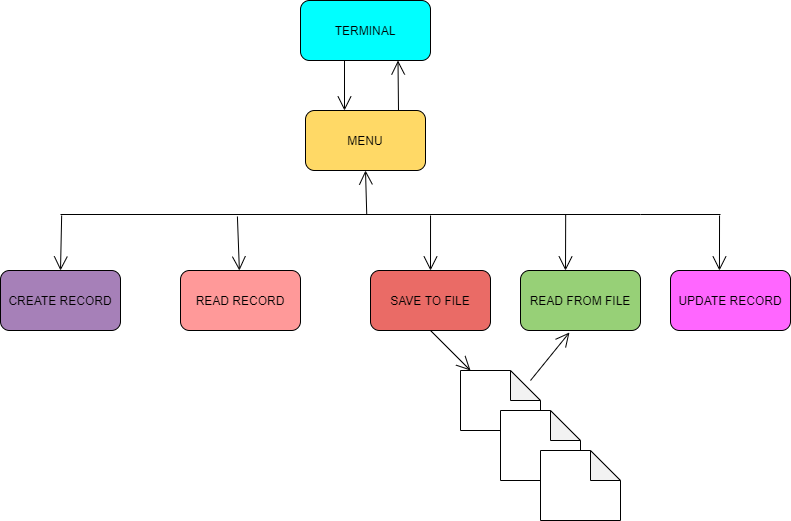

The diagram above was exported from draw.io. Its source (the exported page's mxGraphModel, read from the mxfile embedded in the PNG):
<mxGraphModel dx="868" dy="482" grid="1" gridSize="10" guides="1" tooltips="1" connect="1" arrows="1" fold="1" page="1" pageScale="1" pageWidth="850" pageHeight="1100" math="0" shadow="0">
  <root>
    <mxCell id="0" />
    <mxCell id="1" parent="0" />
    <mxCell id="xvYs7a0ge_Zcx4lUBHoT-1" value="TERMINAL" style="rounded=1;whiteSpace=wrap;html=1;fillColor=#00FFFF;" vertex="1" parent="1">
      <mxGeometry x="340" y="30" width="130" height="60" as="geometry" />
    </mxCell>
    <mxCell id="xvYs7a0ge_Zcx4lUBHoT-10" value="" style="endArrow=open;endFill=1;endSize=12;html=1;" edge="1" parent="1">
      <mxGeometry width="160" relative="1" as="geometry">
        <mxPoint x="384" y="90" as="sourcePoint" />
        <mxPoint x="384" y="140" as="targetPoint" />
        <Array as="points" />
      </mxGeometry>
    </mxCell>
    <mxCell id="xvYs7a0ge_Zcx4lUBHoT-12" value="" style="endArrow=open;endFill=1;endSize=12;html=1;entryX=0.75;entryY=1;entryDx=0;entryDy=0;" edge="1" parent="1" target="xvYs7a0ge_Zcx4lUBHoT-1">
      <mxGeometry width="160" relative="1" as="geometry">
        <mxPoint x="438" y="140" as="sourcePoint" />
        <mxPoint x="500" y="250" as="targetPoint" />
      </mxGeometry>
    </mxCell>
    <mxCell id="xvYs7a0ge_Zcx4lUBHoT-15" value="MENU" style="rounded=1;whiteSpace=wrap;html=1;fillColor=#FFD966;" vertex="1" parent="1">
      <mxGeometry x="345" y="140" width="120" height="60" as="geometry" />
    </mxCell>
    <mxCell id="xvYs7a0ge_Zcx4lUBHoT-20" value="" style="endArrow=open;endFill=1;endSize=12;html=1;entryX=0.5;entryY=1;entryDx=0;entryDy=0;exitX=0.528;exitY=0.5;exitDx=0;exitDy=0;exitPerimeter=0;" edge="1" parent="1" source="xvYs7a0ge_Zcx4lUBHoT-21" target="xvYs7a0ge_Zcx4lUBHoT-15">
      <mxGeometry width="160" relative="1" as="geometry">
        <mxPoint x="405" y="240" as="sourcePoint" />
        <mxPoint x="340" y="330" as="targetPoint" />
      </mxGeometry>
    </mxCell>
    <mxCell id="xvYs7a0ge_Zcx4lUBHoT-21" value="" style="line;strokeWidth=1;fillColor=none;align=left;verticalAlign=middle;spacingTop=-1;spacingLeft=3;spacingRight=3;rotatable=0;labelPosition=right;points=[];portConstraint=eastwest;" vertex="1" parent="1">
      <mxGeometry x="100" y="240" width="580" height="8" as="geometry" />
    </mxCell>
    <mxCell id="xvYs7a0ge_Zcx4lUBHoT-22" value="" style="endArrow=open;endFill=1;endSize=12;html=1;exitX=0.002;exitY=0.625;exitDx=0;exitDy=0;exitPerimeter=0;" edge="1" parent="1" source="xvYs7a0ge_Zcx4lUBHoT-21">
      <mxGeometry width="160" relative="1" as="geometry">
        <mxPoint x="100" y="250" as="sourcePoint" />
        <mxPoint x="100" y="300" as="targetPoint" />
      </mxGeometry>
    </mxCell>
    <mxCell id="xvYs7a0ge_Zcx4lUBHoT-23" value="CREATE RECORD" style="rounded=1;whiteSpace=wrap;html=1;fillColor=#A680B8;" vertex="1" parent="1">
      <mxGeometry x="40" y="300" width="120" height="60" as="geometry" />
    </mxCell>
    <mxCell id="xvYs7a0ge_Zcx4lUBHoT-24" value="" style="endArrow=open;endFill=1;endSize=12;html=1;exitX=0.305;exitY=0.75;exitDx=0;exitDy=0;exitPerimeter=0;" edge="1" parent="1" source="xvYs7a0ge_Zcx4lUBHoT-21" target="xvYs7a0ge_Zcx4lUBHoT-25">
      <mxGeometry width="160" relative="1" as="geometry">
        <mxPoint x="340" y="250" as="sourcePoint" />
        <mxPoint x="277" y="300" as="targetPoint" />
      </mxGeometry>
    </mxCell>
    <mxCell id="xvYs7a0ge_Zcx4lUBHoT-25" value="READ RECORD" style="rounded=1;whiteSpace=wrap;html=1;fillColor=#FF9999;" vertex="1" parent="1">
      <mxGeometry x="220" y="300" width="120" height="60" as="geometry" />
    </mxCell>
    <mxCell id="xvYs7a0ge_Zcx4lUBHoT-26" value="SAVE TO FILE" style="rounded=1;whiteSpace=wrap;html=1;fillColor=#EA6B66;" vertex="1" parent="1">
      <mxGeometry x="410" y="300" width="120" height="60" as="geometry" />
    </mxCell>
    <mxCell id="xvYs7a0ge_Zcx4lUBHoT-27" value="READ FROM FILE" style="rounded=1;whiteSpace=wrap;html=1;fillColor=#97D077;" vertex="1" parent="1">
      <mxGeometry x="560" y="300" width="120" height="60" as="geometry" />
    </mxCell>
    <mxCell id="xvYs7a0ge_Zcx4lUBHoT-28" value="" style="endArrow=open;endFill=1;endSize=12;html=1;entryX=0.5;entryY=0;entryDx=0;entryDy=0;exitX=0.638;exitY=0.625;exitDx=0;exitDy=0;exitPerimeter=0;" edge="1" parent="1" source="xvYs7a0ge_Zcx4lUBHoT-21" target="xvYs7a0ge_Zcx4lUBHoT-26">
      <mxGeometry width="160" relative="1" as="geometry">
        <mxPoint x="340" y="250" as="sourcePoint" />
        <mxPoint x="500" y="250" as="targetPoint" />
      </mxGeometry>
    </mxCell>
    <mxCell id="xvYs7a0ge_Zcx4lUBHoT-29" value="" style="endArrow=open;endFill=1;endSize=12;html=1;exitX=0.871;exitY=0.5;exitDx=0;exitDy=0;exitPerimeter=0;" edge="1" parent="1" source="xvYs7a0ge_Zcx4lUBHoT-21">
      <mxGeometry width="160" relative="1" as="geometry">
        <mxPoint x="340" y="250" as="sourcePoint" />
        <mxPoint x="605" y="300" as="targetPoint" />
      </mxGeometry>
    </mxCell>
    <mxCell id="xvYs7a0ge_Zcx4lUBHoT-31" value="" style="endArrow=open;endFill=1;endSize=12;html=1;exitX=0.5;exitY=1;exitDx=0;exitDy=0;" edge="1" parent="1" source="xvYs7a0ge_Zcx4lUBHoT-26" target="xvYs7a0ge_Zcx4lUBHoT-32">
      <mxGeometry width="160" relative="1" as="geometry">
        <mxPoint x="340" y="330" as="sourcePoint" />
        <mxPoint x="540" y="410" as="targetPoint" />
      </mxGeometry>
    </mxCell>
    <mxCell id="xvYs7a0ge_Zcx4lUBHoT-32" value="" style="shape=note;whiteSpace=wrap;html=1;backgroundOutline=1;darkOpacity=0.05;" vertex="1" parent="1">
      <mxGeometry x="500" y="400" width="80" height="60" as="geometry" />
    </mxCell>
    <mxCell id="xvYs7a0ge_Zcx4lUBHoT-33" value="" style="shape=note;whiteSpace=wrap;html=1;backgroundOutline=1;darkOpacity=0.05;" vertex="1" parent="1">
      <mxGeometry x="540" y="440" width="80" height="70" as="geometry" />
    </mxCell>
    <mxCell id="xvYs7a0ge_Zcx4lUBHoT-34" value="" style="shape=note;whiteSpace=wrap;html=1;backgroundOutline=1;darkOpacity=0.05;" vertex="1" parent="1">
      <mxGeometry x="580" y="480" width="80" height="70" as="geometry" />
    </mxCell>
    <mxCell id="xvYs7a0ge_Zcx4lUBHoT-35" value="" style="endArrow=open;endFill=1;endSize=12;html=1;entryX=0.408;entryY=1.033;entryDx=0;entryDy=0;entryPerimeter=0;" edge="1" parent="1" target="xvYs7a0ge_Zcx4lUBHoT-27">
      <mxGeometry width="160" relative="1" as="geometry">
        <mxPoint x="570" y="410" as="sourcePoint" />
        <mxPoint x="500" y="330" as="targetPoint" />
      </mxGeometry>
    </mxCell>
    <mxCell id="xvYs7a0ge_Zcx4lUBHoT-36" value="" style="line;strokeWidth=1;fillColor=none;align=left;verticalAlign=middle;spacingTop=-1;spacingLeft=3;spacingRight=3;rotatable=0;labelPosition=right;points=[];portConstraint=eastwest;" vertex="1" parent="1">
      <mxGeometry x="680" y="240" width="80" height="8" as="geometry" />
    </mxCell>
    <mxCell id="xvYs7a0ge_Zcx4lUBHoT-37" value="" style="endArrow=open;endFill=1;endSize=12;html=1;exitX=0.988;exitY=0.625;exitDx=0;exitDy=0;exitPerimeter=0;entryX=0.408;entryY=0;entryDx=0;entryDy=0;entryPerimeter=0;" edge="1" parent="1" source="xvYs7a0ge_Zcx4lUBHoT-36" target="xvYs7a0ge_Zcx4lUBHoT-38">
      <mxGeometry width="160" relative="1" as="geometry">
        <mxPoint x="760" y="250" as="sourcePoint" />
        <mxPoint x="760" y="290" as="targetPoint" />
      </mxGeometry>
    </mxCell>
    <mxCell id="xvYs7a0ge_Zcx4lUBHoT-38" value="UPDATE RECORD" style="rounded=1;whiteSpace=wrap;html=1;fillColor=#FF66FF;" vertex="1" parent="1">
      <mxGeometry x="710" y="300" width="120" height="60" as="geometry" />
    </mxCell>
  </root>
</mxGraphModel>